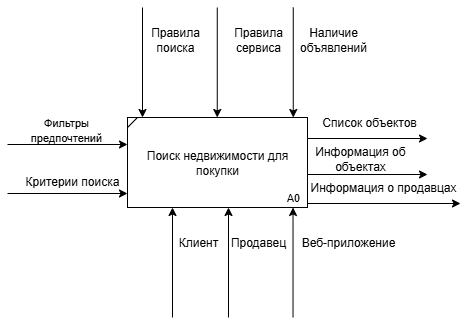

The diagram above was exported from draw.io. Its source (the exported page's mxGraphModel, read from the mxfile embedded in the PNG):
<mxGraphModel dx="679" dy="359" grid="0" gridSize="10" guides="1" tooltips="1" connect="1" arrows="1" fold="1" page="0" pageScale="1" pageWidth="1169" pageHeight="1654" math="0" shadow="0">
  <root>
    <mxCell id="0" />
    <mxCell id="1" parent="0" />
    <mxCell id="LOxP8aFsU5h4RWgLrdqV-2" value="Поиск недвижимости для покупки" style="html=1;whiteSpace=wrap;" parent="1" vertex="1">
      <mxGeometry x="340" y="160" width="180" height="90" as="geometry" />
    </mxCell>
    <mxCell id="LOxP8aFsU5h4RWgLrdqV-4" value="" style="endArrow=none;html=1;rounded=0;" parent="1" edge="1">
      <mxGeometry width="50" height="50" relative="1" as="geometry">
        <mxPoint x="340" y="170" as="sourcePoint" />
        <mxPoint x="350" y="160" as="targetPoint" />
      </mxGeometry>
    </mxCell>
    <mxCell id="LOxP8aFsU5h4RWgLrdqV-7" value="&lt;font style=&quot;font-size: 11px;&quot;&gt;А0&lt;/font&gt;" style="text;html=1;align=center;verticalAlign=middle;whiteSpace=wrap;rounded=0;" parent="1" vertex="1">
      <mxGeometry x="486" y="230" width="40" height="20" as="geometry" />
    </mxCell>
    <mxCell id="LOxP8aFsU5h4RWgLrdqV-9" value="" style="endArrow=classic;html=1;rounded=0;entryX=0.25;entryY=0;entryDx=0;entryDy=0;" parent="1" edge="1">
      <mxGeometry width="50" height="50" relative="1" as="geometry">
        <mxPoint x="429.76000000000005" y="50" as="sourcePoint" />
        <mxPoint x="429.76000000000005" y="160" as="targetPoint" />
      </mxGeometry>
    </mxCell>
    <mxCell id="LOxP8aFsU5h4RWgLrdqV-10" value="" style="endArrow=classic;html=1;rounded=0;entryX=0.25;entryY=0;entryDx=0;entryDy=0;" parent="1" edge="1">
      <mxGeometry width="50" height="50" relative="1" as="geometry">
        <mxPoint x="385" y="360" as="sourcePoint" />
        <mxPoint x="385" y="250" as="targetPoint" />
      </mxGeometry>
    </mxCell>
    <mxCell id="LOxP8aFsU5h4RWgLrdqV-11" value="" style="endArrow=classic;html=1;rounded=0;entryX=0.25;entryY=0;entryDx=0;entryDy=0;" parent="1" edge="1">
      <mxGeometry width="50" height="50" relative="1" as="geometry">
        <mxPoint x="505.52" y="360" as="sourcePoint" />
        <mxPoint x="505.52" y="250" as="targetPoint" />
      </mxGeometry>
    </mxCell>
    <mxCell id="LOxP8aFsU5h4RWgLrdqV-12" value="" style="endArrow=classic;html=1;rounded=0;" parent="1" edge="1">
      <mxGeometry width="50" height="50" relative="1" as="geometry">
        <mxPoint x="220" y="187" as="sourcePoint" />
        <mxPoint x="340" y="187" as="targetPoint" />
      </mxGeometry>
    </mxCell>
    <mxCell id="LOxP8aFsU5h4RWgLrdqV-13" value="" style="endArrow=classic;html=1;rounded=0;" parent="1" edge="1">
      <mxGeometry width="50" height="50" relative="1" as="geometry">
        <mxPoint x="520" y="181.00000000000003" as="sourcePoint" />
        <mxPoint x="640" y="181.00000000000003" as="targetPoint" />
      </mxGeometry>
    </mxCell>
    <mxCell id="LOxP8aFsU5h4RWgLrdqV-14" value="&lt;span style=&quot;font-size: 11px;&quot;&gt;Фильтры предпочтений&lt;/span&gt;" style="text;html=1;align=center;verticalAlign=middle;whiteSpace=wrap;rounded=0;" parent="1" vertex="1">
      <mxGeometry x="224" y="160" width="110" height="23" as="geometry" />
    </mxCell>
    <mxCell id="LOxP8aFsU5h4RWgLrdqV-16" value="Правила поиска" style="text;html=1;align=center;verticalAlign=middle;whiteSpace=wrap;rounded=0;" parent="1" vertex="1">
      <mxGeometry x="348" y="67" width="80" height="30" as="geometry" />
    </mxCell>
    <mxCell id="LOxP8aFsU5h4RWgLrdqV-18" value="Клиент" style="text;html=1;align=center;verticalAlign=middle;whiteSpace=wrap;rounded=0;" parent="1" vertex="1">
      <mxGeometry x="381" y="265" width="60" height="40" as="geometry" />
    </mxCell>
    <mxCell id="LOxP8aFsU5h4RWgLrdqV-19" value="Веб-приложение" style="text;html=1;align=center;verticalAlign=middle;whiteSpace=wrap;rounded=0;" parent="1" vertex="1">
      <mxGeometry x="511" y="265" width="100" height="40" as="geometry" />
    </mxCell>
    <mxCell id="LOxP8aFsU5h4RWgLrdqV-20" value="Список объектов" style="text;html=1;align=center;verticalAlign=middle;whiteSpace=wrap;rounded=0;" parent="1" vertex="1">
      <mxGeometry x="515" y="144.5" width="134" height="40" as="geometry" />
    </mxCell>
    <mxCell id="42EC3KurILKUJEXAfszZ-4" value="" style="endArrow=classic;html=1;rounded=0;" parent="1" edge="1">
      <mxGeometry width="50" height="50" relative="1" as="geometry">
        <mxPoint x="220" y="236" as="sourcePoint" />
        <mxPoint x="340" y="236" as="targetPoint" />
      </mxGeometry>
    </mxCell>
    <mxCell id="sjMv4H1Z6URwH4TzYcSC-16" value="Критерии поиска" style="text;html=1;align=center;verticalAlign=middle;whiteSpace=wrap;rounded=0;" vertex="1" parent="1">
      <mxGeometry x="235" y="210" width="100" height="27" as="geometry" />
    </mxCell>
    <mxCell id="sjMv4H1Z6URwH4TzYcSC-20" value="Наличие объявлений" style="text;html=1;align=center;verticalAlign=middle;whiteSpace=wrap;rounded=0;" vertex="1" parent="1">
      <mxGeometry x="506" y="67" width="80" height="30" as="geometry" />
    </mxCell>
    <mxCell id="sjMv4H1Z6URwH4TzYcSC-21" value="Правила сервиса" style="text;html=1;align=center;verticalAlign=middle;whiteSpace=wrap;rounded=0;" vertex="1" parent="1">
      <mxGeometry x="431" y="67" width="80" height="30" as="geometry" />
    </mxCell>
    <mxCell id="sjMv4H1Z6URwH4TzYcSC-22" value="" style="endArrow=classic;html=1;rounded=0;entryX=0.25;entryY=0;entryDx=0;entryDy=0;" edge="1" parent="1">
      <mxGeometry width="50" height="50" relative="1" as="geometry">
        <mxPoint x="355" y="50" as="sourcePoint" />
        <mxPoint x="355" y="160" as="targetPoint" />
      </mxGeometry>
    </mxCell>
    <mxCell id="sjMv4H1Z6URwH4TzYcSC-23" value="" style="endArrow=classic;html=1;rounded=0;entryX=0.25;entryY=0;entryDx=0;entryDy=0;" edge="1" parent="1">
      <mxGeometry width="50" height="50" relative="1" as="geometry">
        <mxPoint x="505.76" y="50" as="sourcePoint" />
        <mxPoint x="505.76" y="160" as="targetPoint" />
      </mxGeometry>
    </mxCell>
    <mxCell id="sjMv4H1Z6URwH4TzYcSC-24" value="Информация об объектах" style="text;html=1;align=center;verticalAlign=middle;whiteSpace=wrap;rounded=0;" vertex="1" parent="1">
      <mxGeometry x="506" y="181" width="134" height="40" as="geometry" />
    </mxCell>
    <mxCell id="sjMv4H1Z6URwH4TzYcSC-25" value="Информация о продавцах" style="text;html=1;align=center;verticalAlign=middle;whiteSpace=wrap;rounded=0;" vertex="1" parent="1">
      <mxGeometry x="520" y="210" width="152" height="40" as="geometry" />
    </mxCell>
    <mxCell id="sjMv4H1Z6URwH4TzYcSC-26" value="" style="endArrow=classic;html=1;rounded=0;" edge="1" parent="1">
      <mxGeometry width="50" height="50" relative="1" as="geometry">
        <mxPoint x="520" y="217" as="sourcePoint" />
        <mxPoint x="640" y="217" as="targetPoint" />
      </mxGeometry>
    </mxCell>
    <mxCell id="sjMv4H1Z6URwH4TzYcSC-27" value="" style="endArrow=classic;html=1;rounded=0;" edge="1" parent="1">
      <mxGeometry width="50" height="50" relative="1" as="geometry">
        <mxPoint x="520" y="246" as="sourcePoint" />
        <mxPoint x="673" y="246" as="targetPoint" />
      </mxGeometry>
    </mxCell>
    <mxCell id="sjMv4H1Z6URwH4TzYcSC-28" value="Продавец" style="text;html=1;align=center;verticalAlign=middle;whiteSpace=wrap;rounded=0;" vertex="1" parent="1">
      <mxGeometry x="441" y="265" width="60" height="40" as="geometry" />
    </mxCell>
    <mxCell id="sjMv4H1Z6URwH4TzYcSC-29" value="" style="endArrow=classic;html=1;rounded=0;entryX=0.25;entryY=0;entryDx=0;entryDy=0;" edge="1" parent="1">
      <mxGeometry width="50" height="50" relative="1" as="geometry">
        <mxPoint x="441" y="360" as="sourcePoint" />
        <mxPoint x="441" y="250" as="targetPoint" />
      </mxGeometry>
    </mxCell>
  </root>
</mxGraphModel>